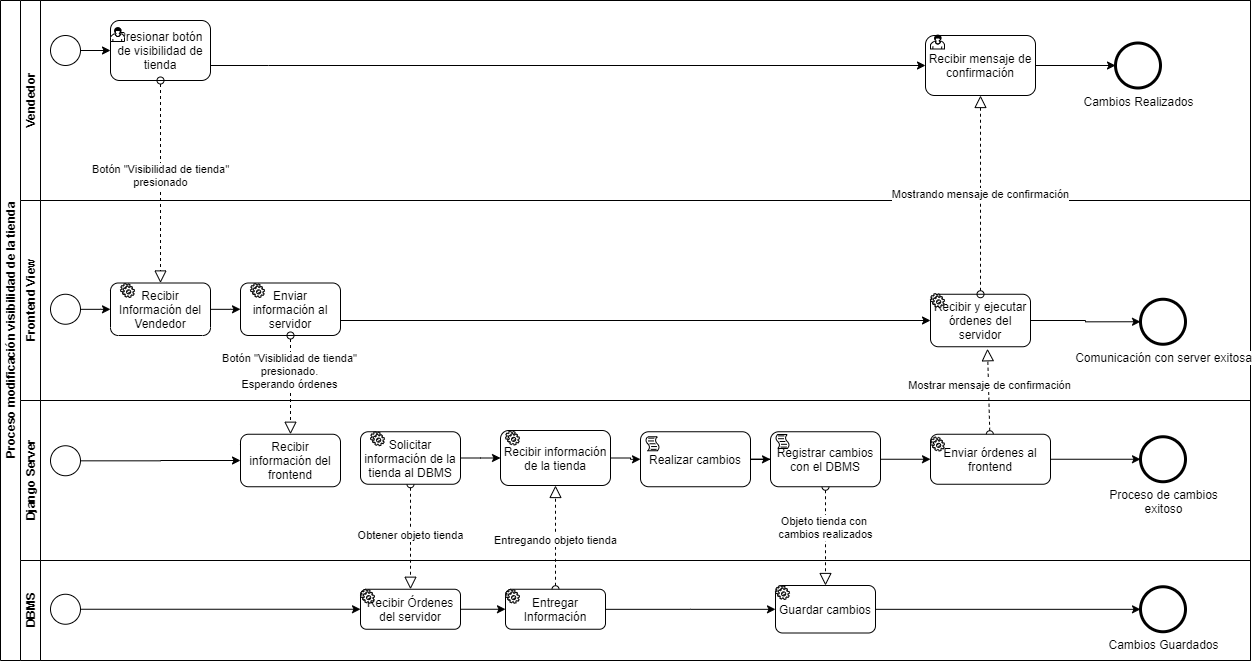

The diagram above was exported from draw.io. Its source (the exported page's mxGraphModel, read from the mxfile embedded in the PNG):
<mxGraphModel dx="-253" dy="770" grid="1" gridSize="10" guides="1" tooltips="1" connect="1" arrows="1" fold="1" page="1" pageScale="1" pageWidth="850" pageHeight="1100" math="0" shadow="0">
  <root>
    <mxCell id="9Gt9AVhpka-jIMylZ9lW-0" />
    <mxCell id="9Gt9AVhpka-jIMylZ9lW-1" parent="9Gt9AVhpka-jIMylZ9lW-0" />
    <mxCell id="8uMVtBIe8vpI7H4OFns2-0" value="&lt;div&gt;Proceso modificación visibilidad de la tienda&lt;/div&gt;" style="swimlane;html=1;childLayout=stackLayout;resizeParent=1;resizeParentMax=0;horizontal=0;startSize=20;horizontalStack=0;movable=1;resizable=1;rotatable=1;deletable=1;editable=1;connectable=1;" parent="9Gt9AVhpka-jIMylZ9lW-1" vertex="1">
      <mxGeometry x="1710" y="10" width="1250" height="660" as="geometry" />
    </mxCell>
    <mxCell id="8uMVtBIe8vpI7H4OFns2-1" value="Vendedor" style="swimlane;html=1;startSize=20;horizontal=0;" parent="8uMVtBIe8vpI7H4OFns2-0" vertex="1">
      <mxGeometry x="20" width="1230" height="200" as="geometry" />
    </mxCell>
    <mxCell id="8uMVtBIe8vpI7H4OFns2-5" value="Recibir mensaje de confirmación" style="shape=ext;rounded=1;html=1;whiteSpace=wrap;" parent="8uMVtBIe8vpI7H4OFns2-1" vertex="1">
      <mxGeometry x="905" y="35" width="110" height="60" as="geometry" />
    </mxCell>
    <mxCell id="8uMVtBIe8vpI7H4OFns2-8" style="edgeStyle=orthogonalEdgeStyle;rounded=0;orthogonalLoop=1;jettySize=auto;html=1;exitX=1;exitY=0.5;exitDx=0;exitDy=0;entryX=0;entryY=0.5;entryDx=0;entryDy=0;" parent="8uMVtBIe8vpI7H4OFns2-1" source="8uMVtBIe8vpI7H4OFns2-9" target="8uMVtBIe8vpI7H4OFns2-7" edge="1">
      <mxGeometry relative="1" as="geometry" />
    </mxCell>
    <mxCell id="8uMVtBIe8vpI7H4OFns2-11" style="edgeStyle=orthogonalEdgeStyle;rounded=0;orthogonalLoop=1;jettySize=auto;html=1;entryX=0;entryY=0.5;entryDx=0;entryDy=0;" parent="8uMVtBIe8vpI7H4OFns2-1" source="8uMVtBIe8vpI7H4OFns2-5" target="8uMVtBIe8vpI7H4OFns2-16" edge="1">
      <mxGeometry relative="1" as="geometry">
        <mxPoint x="550" y="62.5" as="targetPoint" />
      </mxGeometry>
    </mxCell>
    <mxCell id="8uMVtBIe8vpI7H4OFns2-16" value="Cambios Realizados" style="shape=mxgraph.bpmn.shape;html=1;verticalLabelPosition=bottom;labelBackgroundColor=#ffffff;verticalAlign=top;align=center;perimeter=ellipsePerimeter;outlineConnect=0;outline=end;symbol=general;" parent="8uMVtBIe8vpI7H4OFns2-1" vertex="1">
      <mxGeometry x="1095" y="42.5" width="45" height="45" as="geometry" />
    </mxCell>
    <mxCell id="8uMVtBIe8vpI7H4OFns2-20" value="" style="shape=mxgraph.bpmn.user_task;html=1;outlineConnect=0;" parent="8uMVtBIe8vpI7H4OFns2-1" vertex="1">
      <mxGeometry x="910" y="34.5" width="14" height="14" as="geometry" />
    </mxCell>
    <mxCell id="8uMVtBIe8vpI7H4OFns2-98" style="edgeStyle=orthogonalEdgeStyle;rounded=0;orthogonalLoop=1;jettySize=auto;html=1;entryX=0;entryY=0.5;entryDx=0;entryDy=0;" parent="8uMVtBIe8vpI7H4OFns2-1" source="8uMVtBIe8vpI7H4OFns2-7" target="8uMVtBIe8vpI7H4OFns2-5" edge="1">
      <mxGeometry relative="1" as="geometry">
        <mxPoint x="690" y="62.5" as="targetPoint" />
        <Array as="points">
          <mxPoint x="248" y="65.5" />
        </Array>
      </mxGeometry>
    </mxCell>
    <mxCell id="8uMVtBIe8vpI7H4OFns2-7" value="Presionar botón de visibilidad de tienda" style="shape=ext;rounded=1;html=1;whiteSpace=wrap;" parent="8uMVtBIe8vpI7H4OFns2-1" vertex="1">
      <mxGeometry x="90" y="20" width="100" height="60" as="geometry" />
    </mxCell>
    <mxCell id="8uMVtBIe8vpI7H4OFns2-9" value="" style="shape=mxgraph.bpmn.shape;html=1;verticalLabelPosition=bottom;labelBackgroundColor=#ffffff;verticalAlign=top;align=center;perimeter=ellipsePerimeter;outlineConnect=0;outline=standard;symbol=general;" parent="8uMVtBIe8vpI7H4OFns2-1" vertex="1">
      <mxGeometry x="30" y="35" width="30" height="30" as="geometry" />
    </mxCell>
    <mxCell id="8uMVtBIe8vpI7H4OFns2-17" value="" style="shape=mxgraph.bpmn.user_task;html=1;outlineConnect=0;" parent="8uMVtBIe8vpI7H4OFns2-1" vertex="1">
      <mxGeometry x="90" y="27" width="14" height="14" as="geometry" />
    </mxCell>
    <mxCell id="8uMVtBIe8vpI7H4OFns2-24" value="Frontend View" style="swimlane;html=1;startSize=20;horizontal=0;" parent="8uMVtBIe8vpI7H4OFns2-0" vertex="1">
      <mxGeometry x="20" y="200" width="1230" height="200" as="geometry" />
    </mxCell>
    <mxCell id="8uMVtBIe8vpI7H4OFns2-32" style="edgeStyle=orthogonalEdgeStyle;rounded=0;orthogonalLoop=1;jettySize=auto;html=1;entryX=0;entryY=0.5;entryDx=0;entryDy=0;" parent="8uMVtBIe8vpI7H4OFns2-24" source="8uMVtBIe8vpI7H4OFns2-33" target="8uMVtBIe8vpI7H4OFns2-31" edge="1">
      <mxGeometry relative="1" as="geometry" />
    </mxCell>
    <mxCell id="8uMVtBIe8vpI7H4OFns2-34" style="edgeStyle=orthogonalEdgeStyle;rounded=0;orthogonalLoop=1;jettySize=auto;html=1;" parent="8uMVtBIe8vpI7H4OFns2-24" source="8uMVtBIe8vpI7H4OFns2-35" target="8uMVtBIe8vpI7H4OFns2-33" edge="1">
      <mxGeometry relative="1" as="geometry" />
    </mxCell>
    <mxCell id="8uMVtBIe8vpI7H4OFns2-36" style="edgeStyle=orthogonalEdgeStyle;rounded=0;orthogonalLoop=1;jettySize=auto;html=1;entryX=0;entryY=0.5;entryDx=0;entryDy=0;exitX=1;exitY=0.5;exitDx=0;exitDy=0;" parent="8uMVtBIe8vpI7H4OFns2-24" source="8uMVtBIe8vpI7H4OFns2-31" target="8uMVtBIe8vpI7H4OFns2-39" edge="1">
      <mxGeometry relative="1" as="geometry">
        <mxPoint x="310" y="121.29999999999995" as="sourcePoint" />
        <Array as="points">
          <mxPoint x="320" y="120.5" />
        </Array>
      </mxGeometry>
    </mxCell>
    <mxCell id="8uMVtBIe8vpI7H4OFns2-38" style="edgeStyle=orthogonalEdgeStyle;rounded=0;orthogonalLoop=1;jettySize=auto;html=1;entryX=0;entryY=0.5;entryDx=0;entryDy=0;" parent="8uMVtBIe8vpI7H4OFns2-24" source="8uMVtBIe8vpI7H4OFns2-39" target="8uMVtBIe8vpI7H4OFns2-27" edge="1">
      <mxGeometry relative="1" as="geometry" />
    </mxCell>
    <mxCell id="8uMVtBIe8vpI7H4OFns2-45" value="" style="shape=mxgraph.bpmn.service_task;html=1;outlineConnect=0;" parent="8uMVtBIe8vpI7H4OFns2-24" vertex="1">
      <mxGeometry x="910" y="95.5" width="14" height="14" as="geometry" />
    </mxCell>
    <mxCell id="8uMVtBIe8vpI7H4OFns2-31" value="Enviar información al servidor" style="shape=ext;rounded=1;html=1;whiteSpace=wrap;" parent="8uMVtBIe8vpI7H4OFns2-24" vertex="1">
      <mxGeometry x="220" y="82.5" width="100" height="52.5" as="geometry" />
    </mxCell>
    <mxCell id="8uMVtBIe8vpI7H4OFns2-33" value="Recibir Información del Vendedor" style="shape=ext;rounded=1;html=1;whiteSpace=wrap;" parent="8uMVtBIe8vpI7H4OFns2-24" vertex="1">
      <mxGeometry x="90" y="82.5" width="100" height="52.5" as="geometry" />
    </mxCell>
    <mxCell id="8uMVtBIe8vpI7H4OFns2-35" value="" style="shape=mxgraph.bpmn.shape;html=1;verticalLabelPosition=bottom;labelBackgroundColor=#ffffff;verticalAlign=top;align=center;perimeter=ellipsePerimeter;outlineConnect=0;outline=standard;symbol=general;" parent="8uMVtBIe8vpI7H4OFns2-24" vertex="1">
      <mxGeometry x="30" y="93.75" width="30" height="30" as="geometry" />
    </mxCell>
    <mxCell id="8uMVtBIe8vpI7H4OFns2-40" value="" style="shape=mxgraph.bpmn.service_task;html=1;outlineConnect=0;" parent="8uMVtBIe8vpI7H4OFns2-24" vertex="1">
      <mxGeometry x="100" y="83" width="14" height="14" as="geometry" />
    </mxCell>
    <mxCell id="8uMVtBIe8vpI7H4OFns2-41" value="" style="shape=mxgraph.bpmn.service_task;html=1;outlineConnect=0;" parent="8uMVtBIe8vpI7H4OFns2-24" vertex="1">
      <mxGeometry x="230" y="83" width="14" height="14" as="geometry" />
    </mxCell>
    <mxCell id="8uMVtBIe8vpI7H4OFns2-39" value="Recibir y ejecutar órdenes del servidor" style="shape=ext;rounded=1;html=1;whiteSpace=wrap;" parent="8uMVtBIe8vpI7H4OFns2-24" vertex="1">
      <mxGeometry x="910" y="93.75" width="100" height="52.5" as="geometry" />
    </mxCell>
    <mxCell id="8uMVtBIe8vpI7H4OFns2-27" value="Comunicación con server exitosa" style="shape=mxgraph.bpmn.shape;html=1;verticalLabelPosition=bottom;labelBackgroundColor=#ffffff;verticalAlign=top;align=center;perimeter=ellipsePerimeter;outlineConnect=0;outline=end;symbol=general;" parent="8uMVtBIe8vpI7H4OFns2-24" vertex="1">
      <mxGeometry x="1120" y="98.75" width="45" height="45" as="geometry" />
    </mxCell>
    <mxCell id="zi-axRgy4YN7oNm0f7yc-0" value="" style="shape=mxgraph.bpmn.service_task;html=1;outlineConnect=0;" parent="8uMVtBIe8vpI7H4OFns2-24" vertex="1">
      <mxGeometry x="910" y="93" width="14" height="14" as="geometry" />
    </mxCell>
    <mxCell id="8uMVtBIe8vpI7H4OFns2-21" value="&lt;div&gt;Botón &quot;Visibilidad de tienda&quot;&lt;/div&gt;&lt;div&gt;presionado&lt;br&gt;&lt;/div&gt;" style="startArrow=oval;startFill=0;startSize=7;endArrow=block;endFill=0;endSize=10;dashed=1;html=1;exitX=0.5;exitY=1;exitDx=0;exitDy=0;entryX=0.5;entryY=0;entryDx=0;entryDy=0;" parent="8uMVtBIe8vpI7H4OFns2-0" source="8uMVtBIe8vpI7H4OFns2-7" target="8uMVtBIe8vpI7H4OFns2-33" edge="1">
      <mxGeometry x="-0.0617" width="100" relative="1" as="geometry">
        <mxPoint x="-220" y="287.5" as="sourcePoint" />
        <mxPoint x="-120" y="287.5" as="targetPoint" />
        <mxPoint as="offset" />
      </mxGeometry>
    </mxCell>
    <mxCell id="8uMVtBIe8vpI7H4OFns2-22" value="Mostrando mensaje de confirmación" style="startArrow=oval;startFill=0;startSize=7;endArrow=block;endFill=0;endSize=10;dashed=1;html=1;entryX=0.5;entryY=1;entryDx=0;entryDy=0;exitX=0.5;exitY=0;exitDx=0;exitDy=0;" parent="8uMVtBIe8vpI7H4OFns2-0" source="8uMVtBIe8vpI7H4OFns2-39" target="8uMVtBIe8vpI7H4OFns2-5" edge="1">
      <mxGeometry width="100" relative="1" as="geometry">
        <mxPoint x="514.5999999999999" y="291.45000000000005" as="sourcePoint" />
        <mxPoint x="460" y="217.5" as="targetPoint" />
      </mxGeometry>
    </mxCell>
    <mxCell id="8uMVtBIe8vpI7H4OFns2-23" value="Entregando objeto tienda" style="startArrow=oval;startFill=0;startSize=7;endArrow=block;endFill=0;endSize=10;dashed=1;html=1;entryX=0.5;entryY=1;entryDx=0;entryDy=0;exitX=0.5;exitY=0;exitDx=0;exitDy=0;" parent="8uMVtBIe8vpI7H4OFns2-0" source="8uMVtBIe8vpI7H4OFns2-80" target="8uMVtBIe8vpI7H4OFns2-50" edge="1">
      <mxGeometry x="-0.0602" width="100" relative="1" as="geometry">
        <mxPoint x="100" y="525" as="sourcePoint" />
        <mxPoint x="100" y="407.5" as="targetPoint" />
        <mxPoint as="offset" />
      </mxGeometry>
    </mxCell>
    <mxCell id="8uMVtBIe8vpI7H4OFns2-86" value="" style="startArrow=oval;startFill=0;startSize=7;endArrow=block;endFill=0;endSize=10;dashed=1;html=1;exitX=0.5;exitY=1;exitDx=0;exitDy=0;entryX=0.5;entryY=0;entryDx=0;entryDy=0;" parent="8uMVtBIe8vpI7H4OFns2-0" source="8uMVtBIe8vpI7H4OFns2-31" target="8uMVtBIe8vpI7H4OFns2-65" edge="1">
      <mxGeometry width="100" relative="1" as="geometry">
        <mxPoint x="-150" y="357.5" as="sourcePoint" />
        <mxPoint x="-50" y="357.5" as="targetPoint" />
      </mxGeometry>
    </mxCell>
    <mxCell id="8uMVtBIe8vpI7H4OFns2-87" value="&lt;div&gt;Botón &quot;Visiblidad de tienda&quot;&lt;/div&gt;&lt;div&gt;presionado.&lt;/div&gt;&lt;div&gt;Esperando órdenes&lt;br&gt;&lt;/div&gt;" style="edgeLabel;html=1;align=center;verticalAlign=middle;resizable=0;points=[];" parent="8uMVtBIe8vpI7H4OFns2-86" vertex="1" connectable="0">
      <mxGeometry x="-0.2911" y="-2" relative="1" as="geometry">
        <mxPoint as="offset" />
      </mxGeometry>
    </mxCell>
    <mxCell id="8uMVtBIe8vpI7H4OFns2-92" value="Obtener objeto tienda" style="startArrow=oval;startFill=0;startSize=7;endArrow=block;endFill=0;endSize=10;dashed=1;html=1;exitX=0.5;exitY=1;exitDx=0;exitDy=0;entryX=0.5;entryY=0;entryDx=0;entryDy=0;" parent="8uMVtBIe8vpI7H4OFns2-0" source="8uMVtBIe8vpI7H4OFns2-53" target="8uMVtBIe8vpI7H4OFns2-77" edge="1">
      <mxGeometry x="-0.0248" width="100" relative="1" as="geometry">
        <mxPoint x="-240" y="477.5" as="sourcePoint" />
        <mxPoint x="-140" y="477.5" as="targetPoint" />
        <mxPoint as="offset" />
      </mxGeometry>
    </mxCell>
    <mxCell id="8uMVtBIe8vpI7H4OFns2-93" value="&lt;div&gt;Objeto tienda con &lt;br&gt;&lt;/div&gt;&lt;div&gt;cambios realizados&lt;br&gt;&lt;/div&gt;" style="startArrow=oval;startFill=0;startSize=7;endArrow=block;endFill=0;endSize=10;dashed=1;html=1;entryX=0.5;entryY=0;entryDx=0;entryDy=0;exitX=0.5;exitY=1;exitDx=0;exitDy=0;" parent="8uMVtBIe8vpI7H4OFns2-0" source="8uMVtBIe8vpI7H4OFns2-59" target="8uMVtBIe8vpI7H4OFns2-81" edge="1">
      <mxGeometry x="-0.1915" width="100" relative="1" as="geometry">
        <mxPoint x="170" y="377.5" as="sourcePoint" />
        <mxPoint x="270" y="377.5" as="targetPoint" />
        <mxPoint y="1" as="offset" />
      </mxGeometry>
    </mxCell>
    <mxCell id="8uMVtBIe8vpI7H4OFns2-94" value="" style="startArrow=oval;startFill=0;startSize=7;endArrow=block;endFill=0;endSize=10;dashed=1;html=1;entryX=0.57;entryY=1.038;entryDx=0;entryDy=0;entryPerimeter=0;" parent="8uMVtBIe8vpI7H4OFns2-0" source="8uMVtBIe8vpI7H4OFns2-60" target="8uMVtBIe8vpI7H4OFns2-39" edge="1">
      <mxGeometry width="100" relative="1" as="geometry">
        <mxPoint x="840" y="377.5" as="sourcePoint" />
        <mxPoint x="980" y="337.5" as="targetPoint" />
      </mxGeometry>
    </mxCell>
    <mxCell id="8uMVtBIe8vpI7H4OFns2-95" value="Mostrar mensaje de confirmación" style="edgeLabel;html=1;align=center;verticalAlign=middle;resizable=0;points=[];" parent="8uMVtBIe8vpI7H4OFns2-94" vertex="1" connectable="0">
      <mxGeometry x="0.1653" relative="1" as="geometry">
        <mxPoint as="offset" />
      </mxGeometry>
    </mxCell>
    <mxCell id="8uMVtBIe8vpI7H4OFns2-46" value="Django Server" style="swimlane;html=1;startSize=20;horizontal=0;" parent="8uMVtBIe8vpI7H4OFns2-0" vertex="1">
      <mxGeometry x="20" y="400" width="1230" height="160" as="geometry" />
    </mxCell>
    <mxCell id="8uMVtBIe8vpI7H4OFns2-53" value="Solicitar información de la tienda al DBMS" style="shape=ext;rounded=1;html=1;whiteSpace=wrap;" parent="8uMVtBIe8vpI7H4OFns2-46" vertex="1">
      <mxGeometry x="340" y="31.25" width="100" height="52.5" as="geometry" />
    </mxCell>
    <mxCell id="8uMVtBIe8vpI7H4OFns2-100" value="" style="shape=mxgraph.bpmn.service_task;html=1;outlineConnect=0;" parent="8uMVtBIe8vpI7H4OFns2-46" vertex="1">
      <mxGeometry x="350" y="31.25" width="14" height="14" as="geometry" />
    </mxCell>
    <mxCell id="8uMVtBIe8vpI7H4OFns2-47" value="Realizar cambios" style="rounded=1;whiteSpace=wrap;html=1;" parent="8uMVtBIe8vpI7H4OFns2-46" vertex="1">
      <mxGeometry x="620" y="31.25" width="110" height="55" as="geometry" />
    </mxCell>
    <mxCell id="8uMVtBIe8vpI7H4OFns2-48" style="edgeStyle=orthogonalEdgeStyle;rounded=0;orthogonalLoop=1;jettySize=auto;html=1;entryX=0;entryY=0.5;entryDx=0;entryDy=0;" parent="8uMVtBIe8vpI7H4OFns2-46" source="8uMVtBIe8vpI7H4OFns2-50" target="8uMVtBIe8vpI7H4OFns2-47" edge="1">
      <mxGeometry relative="1" as="geometry" />
    </mxCell>
    <mxCell id="8uMVtBIe8vpI7H4OFns2-49" value="" style="shape=mxgraph.bpmn.script_task;html=1;outlineConnect=0;" parent="8uMVtBIe8vpI7H4OFns2-46" vertex="1">
      <mxGeometry x="625" y="36.25" width="14" height="14" as="geometry" />
    </mxCell>
    <mxCell id="8uMVtBIe8vpI7H4OFns2-50" value="Recibir información de la tienda" style="rounded=1;whiteSpace=wrap;html=1;" parent="8uMVtBIe8vpI7H4OFns2-46" vertex="1">
      <mxGeometry x="480" y="30" width="110" height="55" as="geometry" />
    </mxCell>
    <mxCell id="8uMVtBIe8vpI7H4OFns2-52" style="edgeStyle=orthogonalEdgeStyle;rounded=0;orthogonalLoop=1;jettySize=auto;html=1;entryX=0;entryY=0.5;entryDx=0;entryDy=0;" parent="8uMVtBIe8vpI7H4OFns2-46" source="8uMVtBIe8vpI7H4OFns2-53" target="8uMVtBIe8vpI7H4OFns2-50" edge="1">
      <mxGeometry relative="1" as="geometry" />
    </mxCell>
    <mxCell id="8uMVtBIe8vpI7H4OFns2-56" style="edgeStyle=orthogonalEdgeStyle;rounded=0;orthogonalLoop=1;jettySize=auto;html=1;" parent="8uMVtBIe8vpI7H4OFns2-46" source="8uMVtBIe8vpI7H4OFns2-47" target="8uMVtBIe8vpI7H4OFns2-59" edge="1">
      <mxGeometry relative="1" as="geometry" />
    </mxCell>
    <mxCell id="8uMVtBIe8vpI7H4OFns2-57" style="edgeStyle=orthogonalEdgeStyle;rounded=0;orthogonalLoop=1;jettySize=auto;html=1;entryX=0;entryY=0.5;entryDx=0;entryDy=0;" parent="8uMVtBIe8vpI7H4OFns2-46" source="8uMVtBIe8vpI7H4OFns2-60" target="8uMVtBIe8vpI7H4OFns2-61" edge="1">
      <mxGeometry relative="1" as="geometry" />
    </mxCell>
    <mxCell id="8uMVtBIe8vpI7H4OFns2-58" style="edgeStyle=orthogonalEdgeStyle;rounded=0;orthogonalLoop=1;jettySize=auto;html=1;entryX=0;entryY=0.5;entryDx=0;entryDy=0;" parent="8uMVtBIe8vpI7H4OFns2-46" source="8uMVtBIe8vpI7H4OFns2-59" target="8uMVtBIe8vpI7H4OFns2-60" edge="1">
      <mxGeometry relative="1" as="geometry" />
    </mxCell>
    <mxCell id="8uMVtBIe8vpI7H4OFns2-59" value="Registrar cambios con el DBMS" style="rounded=1;whiteSpace=wrap;html=1;" parent="8uMVtBIe8vpI7H4OFns2-46" vertex="1">
      <mxGeometry x="750" y="31.25" width="110" height="55" as="geometry" />
    </mxCell>
    <mxCell id="8uMVtBIe8vpI7H4OFns2-60" value="Enviar órdenes al frontend" style="shape=ext;rounded=1;html=1;whiteSpace=wrap;" parent="8uMVtBIe8vpI7H4OFns2-46" vertex="1">
      <mxGeometry x="910" y="33.75" width="120" height="50" as="geometry" />
    </mxCell>
    <mxCell id="8uMVtBIe8vpI7H4OFns2-61" value="&lt;div&gt;Proceso de cambios&lt;/div&gt;&lt;div&gt;exitoso&lt;br&gt;&lt;/div&gt;" style="shape=mxgraph.bpmn.shape;html=1;verticalLabelPosition=bottom;labelBackgroundColor=#ffffff;verticalAlign=top;align=center;perimeter=ellipsePerimeter;outlineConnect=0;outline=end;symbol=general;" parent="8uMVtBIe8vpI7H4OFns2-46" vertex="1">
      <mxGeometry x="1120" y="36.25" width="45" height="45" as="geometry" />
    </mxCell>
    <mxCell id="8uMVtBIe8vpI7H4OFns2-70" value="" style="shape=mxgraph.bpmn.service_task;html=1;outlineConnect=0;" parent="8uMVtBIe8vpI7H4OFns2-46" vertex="1">
      <mxGeometry x="485" y="30.5" width="14" height="14" as="geometry" />
    </mxCell>
    <mxCell id="8uMVtBIe8vpI7H4OFns2-72" value="" style="shape=mxgraph.bpmn.service_task;html=1;outlineConnect=0;" parent="8uMVtBIe8vpI7H4OFns2-46" vertex="1">
      <mxGeometry x="910" y="36.5" width="14" height="14" as="geometry" />
    </mxCell>
    <mxCell id="C3x505M9W7yJxT2RK6u8-0" style="edgeStyle=orthogonalEdgeStyle;rounded=0;orthogonalLoop=1;jettySize=auto;html=1;entryX=0;entryY=0.5;entryDx=0;entryDy=0;" parent="8uMVtBIe8vpI7H4OFns2-46" source="8uMVtBIe8vpI7H4OFns2-63" target="8uMVtBIe8vpI7H4OFns2-65" edge="1">
      <mxGeometry relative="1" as="geometry" />
    </mxCell>
    <mxCell id="8uMVtBIe8vpI7H4OFns2-67" value="" style="shape=mxgraph.bpmn.service_task;html=1;outlineConnect=0;" parent="8uMVtBIe8vpI7H4OFns2-46" vertex="1">
      <mxGeometry x="220" y="38" width="14" height="14" as="geometry" />
    </mxCell>
    <mxCell id="8uMVtBIe8vpI7H4OFns2-65" value="Recibir información del frontend" style="shape=ext;rounded=1;html=1;whiteSpace=wrap;" parent="8uMVtBIe8vpI7H4OFns2-46" vertex="1">
      <mxGeometry x="220" y="33.75" width="100" height="52.5" as="geometry" />
    </mxCell>
    <mxCell id="8uMVtBIe8vpI7H4OFns2-63" value="" style="shape=mxgraph.bpmn.shape;html=1;verticalLabelPosition=bottom;labelBackgroundColor=#ffffff;verticalAlign=top;align=center;perimeter=ellipsePerimeter;outlineConnect=0;outline=standard;symbol=general;" parent="8uMVtBIe8vpI7H4OFns2-46" vertex="1">
      <mxGeometry x="30" y="45.25" width="30" height="30" as="geometry" />
    </mxCell>
    <mxCell id="L4Rg8tRhkfkmBQWQ3gjt-0" value="" style="shape=mxgraph.bpmn.script_task;html=1;outlineConnect=0;" parent="8uMVtBIe8vpI7H4OFns2-46" vertex="1">
      <mxGeometry x="755" y="34" width="14" height="14" as="geometry" />
    </mxCell>
    <mxCell id="8uMVtBIe8vpI7H4OFns2-73" value="DBMS" style="swimlane;html=1;startSize=20;horizontal=0;" parent="8uMVtBIe8vpI7H4OFns2-0" vertex="1">
      <mxGeometry x="20" y="560" width="1230" height="100" as="geometry" />
    </mxCell>
    <mxCell id="8uMVtBIe8vpI7H4OFns2-79" value="" style="shape=mxgraph.bpmn.shape;html=1;verticalLabelPosition=bottom;labelBackgroundColor=#ffffff;verticalAlign=top;align=center;perimeter=ellipsePerimeter;outlineConnect=0;outline=standard;symbol=general;" parent="8uMVtBIe8vpI7H4OFns2-73" vertex="1">
      <mxGeometry x="30" y="33.75" width="30" height="30" as="geometry" />
    </mxCell>
    <mxCell id="8uMVtBIe8vpI7H4OFns2-81" value="Guardar cambios" style="rounded=1;whiteSpace=wrap;html=1;" parent="8uMVtBIe8vpI7H4OFns2-73" vertex="1">
      <mxGeometry x="755" y="25" width="100" height="47.5" as="geometry" />
    </mxCell>
    <mxCell id="8uMVtBIe8vpI7H4OFns2-85" value="" style="shape=mxgraph.bpmn.service_task;html=1;outlineConnect=0;" parent="8uMVtBIe8vpI7H4OFns2-73" vertex="1">
      <mxGeometry x="755" y="25" width="14" height="14" as="geometry" />
    </mxCell>
    <mxCell id="8uMVtBIe8vpI7H4OFns2-77" value="Recibir Órdenes del servidor" style="rounded=1;whiteSpace=wrap;html=1;" parent="8uMVtBIe8vpI7H4OFns2-73" vertex="1">
      <mxGeometry x="340" y="28.75" width="100" height="40" as="geometry" />
    </mxCell>
    <mxCell id="8uMVtBIe8vpI7H4OFns2-80" value="Entregar Información" style="rounded=1;whiteSpace=wrap;html=1;" parent="8uMVtBIe8vpI7H4OFns2-73" vertex="1">
      <mxGeometry x="485" y="28.75" width="100" height="40" as="geometry" />
    </mxCell>
    <mxCell id="8uMVtBIe8vpI7H4OFns2-74" style="edgeStyle=orthogonalEdgeStyle;rounded=0;orthogonalLoop=1;jettySize=auto;html=1;" parent="8uMVtBIe8vpI7H4OFns2-73" source="8uMVtBIe8vpI7H4OFns2-77" target="8uMVtBIe8vpI7H4OFns2-80" edge="1">
      <mxGeometry relative="1" as="geometry" />
    </mxCell>
    <mxCell id="8uMVtBIe8vpI7H4OFns2-75" style="edgeStyle=orthogonalEdgeStyle;rounded=0;orthogonalLoop=1;jettySize=auto;html=1;" parent="8uMVtBIe8vpI7H4OFns2-73" source="8uMVtBIe8vpI7H4OFns2-80" target="8uMVtBIe8vpI7H4OFns2-81" edge="1">
      <mxGeometry relative="1" as="geometry" />
    </mxCell>
    <mxCell id="8uMVtBIe8vpI7H4OFns2-76" style="edgeStyle=orthogonalEdgeStyle;rounded=0;orthogonalLoop=1;jettySize=auto;html=1;" parent="8uMVtBIe8vpI7H4OFns2-73" source="8uMVtBIe8vpI7H4OFns2-81" target="8uMVtBIe8vpI7H4OFns2-82" edge="1">
      <mxGeometry relative="1" as="geometry">
        <mxPoint x="390" y="-42.5" as="targetPoint" />
      </mxGeometry>
    </mxCell>
    <mxCell id="8uMVtBIe8vpI7H4OFns2-83" value="" style="shape=mxgraph.bpmn.service_task;html=1;outlineConnect=0;" parent="8uMVtBIe8vpI7H4OFns2-73" vertex="1">
      <mxGeometry x="340" y="28.75" width="14" height="14" as="geometry" />
    </mxCell>
    <mxCell id="8uMVtBIe8vpI7H4OFns2-84" value="" style="shape=mxgraph.bpmn.service_task;html=1;outlineConnect=0;" parent="8uMVtBIe8vpI7H4OFns2-73" vertex="1">
      <mxGeometry x="485" y="28.75" width="14" height="14" as="geometry" />
    </mxCell>
    <mxCell id="8uMVtBIe8vpI7H4OFns2-78" style="edgeStyle=orthogonalEdgeStyle;rounded=0;orthogonalLoop=1;jettySize=auto;html=1;entryX=0;entryY=0.5;entryDx=0;entryDy=0;" parent="8uMVtBIe8vpI7H4OFns2-73" source="8uMVtBIe8vpI7H4OFns2-79" target="8uMVtBIe8vpI7H4OFns2-77" edge="1">
      <mxGeometry relative="1" as="geometry">
        <mxPoint x="20" y="97.5" as="targetPoint" />
      </mxGeometry>
    </mxCell>
    <mxCell id="8uMVtBIe8vpI7H4OFns2-82" value="Cambios Guardados" style="shape=mxgraph.bpmn.shape;html=1;verticalLabelPosition=bottom;labelBackgroundColor=#ffffff;verticalAlign=top;align=center;perimeter=ellipsePerimeter;outlineConnect=0;outline=end;symbol=general;" parent="8uMVtBIe8vpI7H4OFns2-73" vertex="1">
      <mxGeometry x="1120" y="26.25" width="45" height="45" as="geometry" />
    </mxCell>
  </root>
</mxGraphModel>